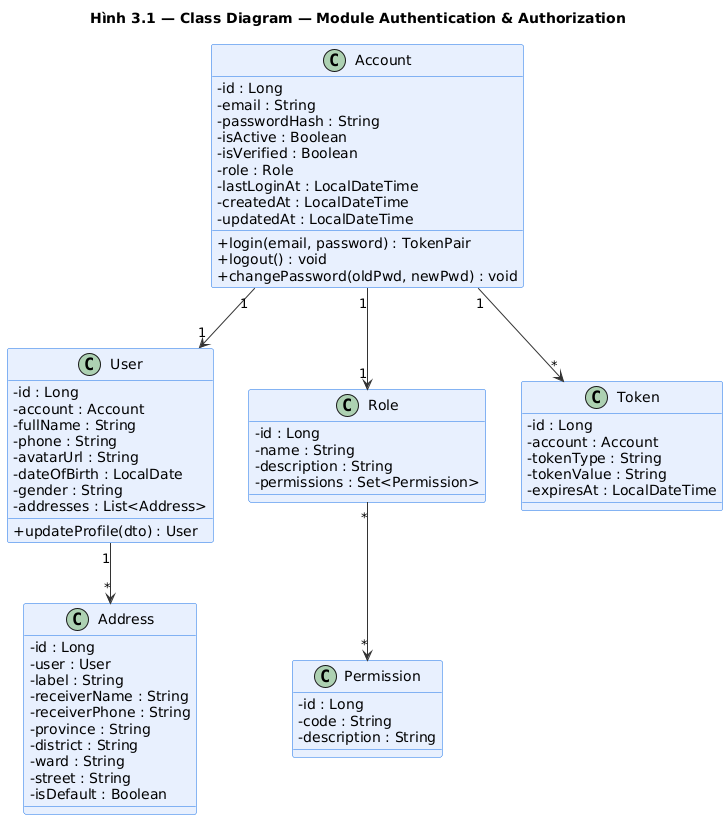

The diagram above was rendered by PlantUML. Its source (embedded in the PNG):
@startuml class_auth
title Hình 3.1 — Class Diagram — Module Authentication & Authorization

skinparam classAttributeIconSize 0
skinparam class {
    BackgroundColor #E8F0FE
    BorderColor #1A73E8
    ArrowColor #333333
}

class Account {
    - id : Long
    - email : String
    - passwordHash : String
    - isActive : Boolean
    - isVerified : Boolean
    - role : Role
    - lastLoginAt : LocalDateTime
    - createdAt : LocalDateTime
    - updatedAt : LocalDateTime
    + login(email, password) : TokenPair
    + logout() : void
    + changePassword(oldPwd, newPwd) : void
}

class User {
    - id : Long
    - account : Account
    - fullName : String
    - phone : String
    - avatarUrl : String
    - dateOfBirth : LocalDate
    - gender : String
    - addresses : List<Address>
    + updateProfile(dto) : User
}

class Address {
    - id : Long
    - user : User
    - label : String
    - receiverName : String
    - receiverPhone : String
    - province : String
    - district : String
    - ward : String
    - street : String
    - isDefault : Boolean
}

class Role {
    - id : Long
    - name : String
    - description : String
    - permissions : Set<Permission>
}

class Permission {
    - id : Long
    - code : String
    - description : String
}

class Token {
    - id : Long
    - account : Account
    - tokenType : String
    - tokenValue : String
    - expiresAt : LocalDateTime
}

Account "1" --> "1" Role
Account "1" --> "1" User
Account "1" --> "*" Token
User "1" --> "*" Address
Role "*" --> "*" Permission

@enduml